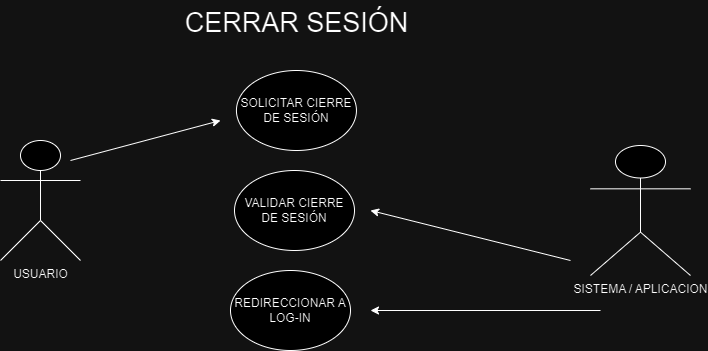

The diagram above was exported from draw.io. Its source (the exported page's mxGraphModel, read from the mxfile embedded in the PNG):
<mxGraphModel dx="880" dy="1629" grid="1" gridSize="10" guides="1" tooltips="1" connect="1" arrows="1" fold="1" page="1" pageScale="1" pageWidth="827" pageHeight="1169" math="0" shadow="0">
  <root>
    <mxCell id="0" />
    <mxCell id="1" parent="0" />
    <mxCell id="dK9avVnq7sJBJzr26dsI-3" value="USUARIO" style="shape=umlActor;verticalLabelPosition=bottom;verticalAlign=top;html=1;outlineConnect=0;" vertex="1" parent="1">
      <mxGeometry x="60" y="110" width="80" height="120" as="geometry" />
    </mxCell>
    <mxCell id="dK9avVnq7sJBJzr26dsI-4" value="SOLICITAR CIERRE DE SESIÓN" style="ellipse;whiteSpace=wrap;html=1;" vertex="1" parent="1">
      <mxGeometry x="295.94" y="40" width="120" height="80" as="geometry" />
    </mxCell>
    <mxCell id="dK9avVnq7sJBJzr26dsI-5" value="" style="endArrow=classic;html=1;rounded=0;" edge="1" parent="1">
      <mxGeometry width="50" height="50" relative="1" as="geometry">
        <mxPoint x="130" y="130" as="sourcePoint" />
        <mxPoint x="280" y="90" as="targetPoint" />
      </mxGeometry>
    </mxCell>
    <mxCell id="dK9avVnq7sJBJzr26dsI-6" value="VALIDAR CIERRE DE SESIÓN" style="ellipse;whiteSpace=wrap;html=1;" vertex="1" parent="1">
      <mxGeometry x="294" y="140" width="120" height="80" as="geometry" />
    </mxCell>
    <mxCell id="dK9avVnq7sJBJzr26dsI-8" value="REDIRECCIONAR A LOG-IN" style="ellipse;whiteSpace=wrap;html=1;" vertex="1" parent="1">
      <mxGeometry x="290" y="240" width="120" height="80" as="geometry" />
    </mxCell>
    <mxCell id="dK9avVnq7sJBJzr26dsI-9" value="SISTEMA / APLICACION" style="shape=umlActor;verticalLabelPosition=bottom;verticalAlign=top;html=1;outlineConnect=0;" vertex="1" parent="1">
      <mxGeometry x="650" y="115" width="100" height="130" as="geometry" />
    </mxCell>
    <mxCell id="dK9avVnq7sJBJzr26dsI-12" value="" style="endArrow=classic;html=1;rounded=0;" edge="1" parent="1">
      <mxGeometry width="50" height="50" relative="1" as="geometry">
        <mxPoint x="630" y="230" as="sourcePoint" />
        <mxPoint x="430" y="180" as="targetPoint" />
      </mxGeometry>
    </mxCell>
    <mxCell id="dK9avVnq7sJBJzr26dsI-14" value="" style="endArrow=classic;html=1;rounded=0;" edge="1" parent="1">
      <mxGeometry width="50" height="50" relative="1" as="geometry">
        <mxPoint x="660" y="280" as="sourcePoint" />
        <mxPoint x="430" y="280" as="targetPoint" />
      </mxGeometry>
    </mxCell>
    <mxCell id="dK9avVnq7sJBJzr26dsI-15" value="&lt;p style=&quot;line-height: 100%;&quot;&gt;&lt;font style=&quot;font-size: 27px;&quot;&gt;CERRAR SESIÓN&lt;/font&gt;&lt;/p&gt;" style="text;html=1;align=center;verticalAlign=middle;resizable=0;points=[];autosize=1;strokeColor=none;fillColor=none;" vertex="1" parent="1">
      <mxGeometry x="230.94" y="-30" width="250" height="50" as="geometry" />
    </mxCell>
  </root>
</mxGraphModel>